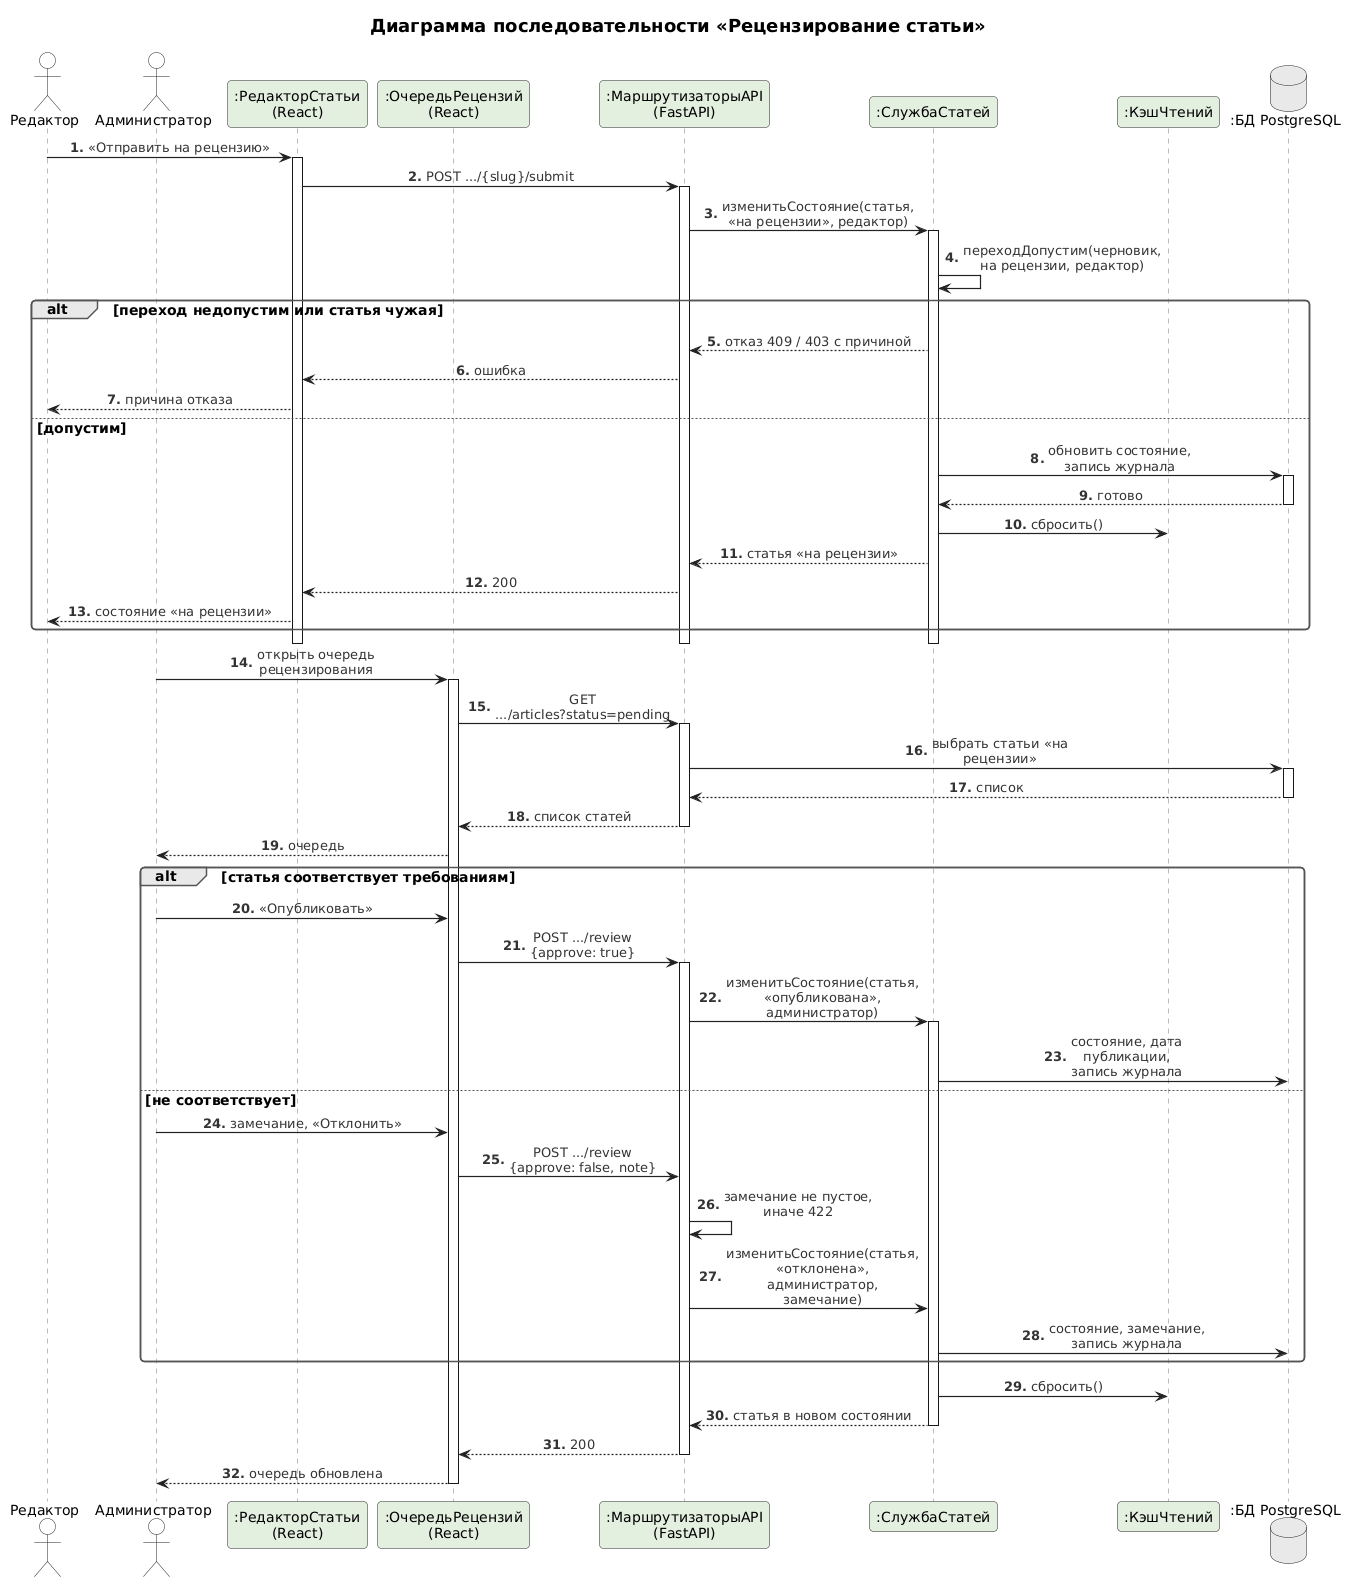

The diagram above was rendered by PlantUML. Its source (embedded in the PNG):
@startuml
' UML. Диаграмма последовательности «Отправка статьи на рецензию и её рецензирование».
!include _style.iuml
skinparam defaultFontSize 14
skinparam ArrowFontSize 13
skinparam maxMessageSize 190
title Диаграмма последовательности «Рецензирование статьи»
autonumber "<b>0."
skinparam sequenceMessageAlign center
skinparam responseMessageBelowArrow true

actor "Редактор" as E
actor "Администратор" as A
participant ":РедакторСтатьи\n(React)" as EUI
participant ":ОчередьРецензий\n(React)" as AUI
participant ":МаршрутизаторыAPI\n(FastAPI)" as R
participant ":СлужбаСтатей" as S
participant ":КэшЧтений" as C
database ":БД PostgreSQL" as DB

E -> EUI : «Отправить на рецензию»
activate EUI
EUI -> R : POST .../{slug}/submit
activate R
R -> S : изменитьСостояние(статья,\n«на рецензии», редактор)
activate S
S -> S : переходДопустим(черновик,\nна рецензии, редактор)
alt переход недопустим или статья чужая
  S --> R : отказ 409 / 403 с причиной
  R --> EUI : ошибка
  EUI --> E : причина отказа
else допустим
  S -> DB : обновить состояние, запись журнала
  activate DB
  DB --> S : готово
  deactivate DB
  S -> C : сбросить()
  S --> R : статья «на рецензии»
  R --> EUI : 200
  EUI --> E : состояние «на рецензии»
end
deactivate S
deactivate R
deactivate EUI

A -> AUI : открыть очередь рецензирования
activate AUI
AUI -> R : GET .../articles?status=pending
activate R
R -> DB : выбрать статьи «на рецензии»
activate DB
DB --> R : список
deactivate DB
R --> AUI : список статей
deactivate R
AUI --> A : очередь

alt статья соответствует требованиям
  A -> AUI : «Опубликовать»
  AUI -> R : POST .../review\n{approve: true}
  activate R
  R -> S : изменитьСостояние(статья,\n«опубликована», администратор)
  activate S
  S -> DB : состояние, дата публикации,\nзапись журнала
else не соответствует
  A -> AUI : замечание, «Отклонить»
  AUI -> R : POST .../review\n{approve: false, note}
  R -> R : замечание не пустое, иначе 422
  R -> S : изменитьСостояние(статья,\n«отклонена», администратор, замечание)
  S -> DB : состояние, замечание, запись журнала
end
S -> C : сбросить()
S --> R : статья в новом состоянии
deactivate S
R --> AUI : 200
deactivate R
AUI --> A : очередь обновлена
deactivate AUI
@enduml